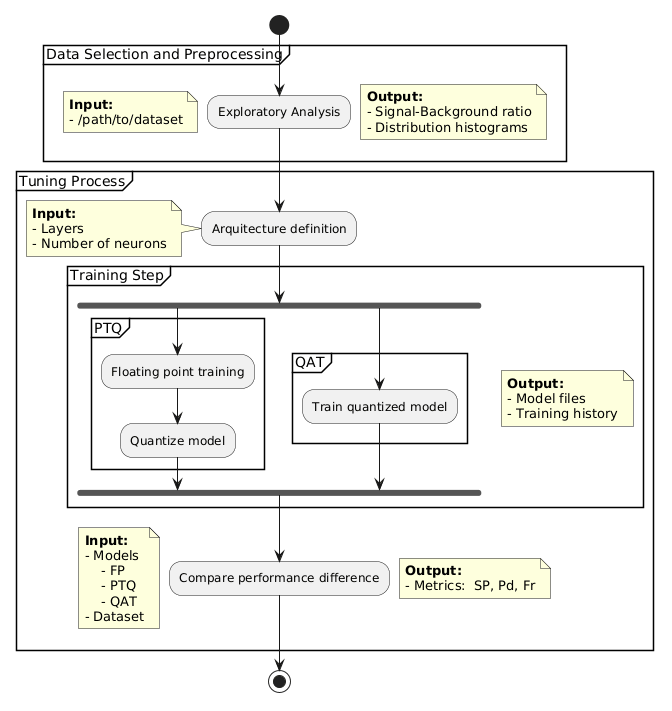

The diagram above was rendered by PlantUML. Its source (embedded in the PNG):
@startuml development_roadmap
start
partition "Data Selection and Preprocessing" {
    :Exploratory Analysis;
    ' Put notes immediately AFTER the activity step
    note left
        **Input:**
        - /path/to/dataset
    end note
    note right
        **Output:**
        - Signal-Background ratio
        - Distribution histograms
    end note
}
partition "Tuning Process" {
    :Arquitecture definition;
    note left
        **Input:**
        - Layers
        - Number of neurons
    end note
    partition "Training Step" {
        fork
            partition "PTQ" {
                :Floating point training;
                :Quantize model;
            }
        fork again
            partition "QAT" {
                :Train quantized model;

            }
        end fork
    }
    note right
        **Output:**
        - Model files
        - Training history
    end note
    :Compare performance difference;
    note left
        **Input:**
        - Models
            - FP
            - PTQ
            - QAT
        - Dataset
    end note
    note right
        **Output:**
        - Metrics:  SP, Pd, Fr
    end note
}
' partition "FPGA Implementation" {
'     fork
'         :Implementation with hls4ml;
'         note left
'             **Input:**
'             - Model files
'             - HLS4ML config
'         end note
'         note right
'             **Output:**
'             - Implementation Code
'         end note
'     fork again
'         :Implementation with System Verilog;
'         note right
'             **Output:**
'             - Implementation Code
'         end note
'     endfork
'     :Compare FPGA models;
'     note left
'         **Input:**
'         - Implementation files
'     end note
'     note right
'         **Output:**
'         - Latency
'         - Resource usage
'         - Power Consumption
'         - Performance metrics
'     end note
' }

stop
@enduml